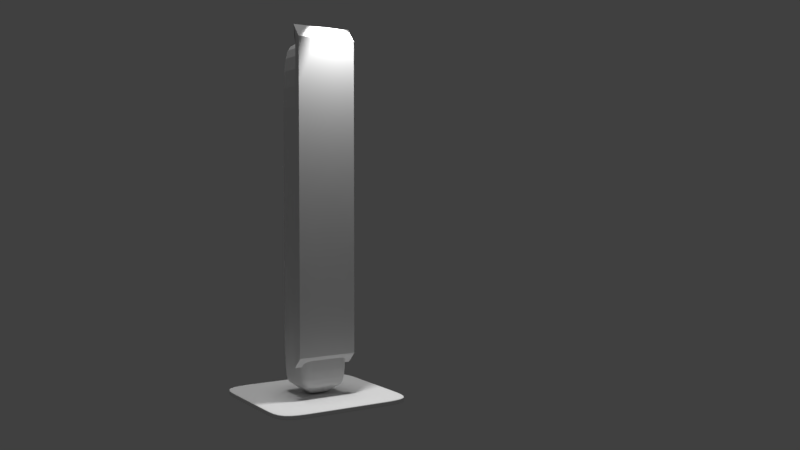 # Source: bocina1.blend  (saved by Blender 2.78.0; exported with 4.5.12 LTS)
import bpy
from mathutils import Matrix  # noqa: F401  (used for matrix-valued properties, if any)

bpy.ops.wm.read_factory_settings(use_empty=True)
scene = bpy.context.scene
scene.name = 'Scene'

# ---- collections
col_collection_1 = bpy.data.collections.new('Collection 1'); scene.collection.children.link(col_collection_1)

# ---- materials (node trees are filled in below, after node groups)
mat_material_002 = bpy.data.materials.new('Material.002')
mat_material_002.alpha_threshold = 0.0
mat_material_002.use_transparent_shadow = False
mat_material_002.roughness = 0.5
mat_material_003 = bpy.data.materials.new('Material.003')
mat_material_003.alpha_threshold = 0.0
mat_material_003.use_transparent_shadow = False
mat_material_003.roughness = 0.5
mat_material_004 = bpy.data.materials.new('Material.004')
mat_material_004.alpha_threshold = 0.0
mat_material_004.use_transparent_shadow = False
mat_material_004.roughness = 0.5

# ---- material node trees

# ---- world
world_world = bpy.data.worlds.new('World'); scene.world = world_world
world_world.color = (0.05088, 0.05088, 0.05088)
world_world.use_sun_shadow = False
world_world.sun_shadow_jitter_overblur = 0.0
world_world.cycles.sampling_method = 'MANUAL'

# ---- cameras
cam_camera_001 = bpy.data.cameras.new('Camera.001')
cam_camera_001.clip_end = 100.0
cam_camera_001.lens = 35.0
cam_camera_001.sensor_width = 32.0
cam_camera_001.sensor_height = 18.0
cam_camera_001.display_size = 2.0
cam_camera_001.dof.focus_distance = 0.0
cam_camera_001.dof.aperture_fstop = 128.0
cam_camera_001.dof.aperture_blades = 6

# ---- lights
light_hemi = bpy.data.lights.new('Hemi', 'SUN')
light_hemi.transmission_factor = 0.0
light_hemi.angle = 0.1993
light_hemi.energy = 1.0
light_hemi.shadow_buffer_clip_start = 0.5
light_hemi.shadow_soft_size = 0.1
light_hemi.shadow_cascade_max_distance = 1000.0
light_point = bpy.data.lights.new('Point', 'SPOT')
light_point.transmission_factor = 0.0
light_point.energy = 500.0
light_point.shadow_buffer_clip_start = 0.5
light_point.shadow_soft_size = 0.1
light_point.shadow_maximum_resolution = 0.006
light_point.use_absolute_resolution = True

# ---- meshes
me_plane_003 = bpy.data.meshes.new('Plane.003')
me_plane_003.from_pydata([(-1.0, -1.0, 0.01665), (1.0, -1.0, 0.01665), (-1.0, 1.0, 0.01665), (1.0, 1.0, 0.01665), (-1.0, 1.0, -0.0773), (-1.0, -1.0, -0.0773), (1.0, -1.0, -0.0773), (1.0, 1.0, -0.0773), (-1.0, 0.6, 0.01665), (-1.0, 0.2, 0.01665), (-1.0, -0.2, 0.01665), (-1.0, -0.6, 0.01665), (1.0, -0.6, 0.01665), (1.0, -0.2, 0.01665), (1.0, 0.2, 0.01665), (1.0, 0.6, 0.01665), (-1.0, 0.6, -0.0773), (-1.0, 0.2, -0.0773), (-1.0, -0.2, -0.0773), (-1.0, -0.6, -0.0773), (1.0, -0.6, -0.0773), (1.0, -0.2, -0.0773), (1.0, 0.2, -0.0773), (1.0, 0.6, -0.0773), (-1.0, -0.9556, 0.01665), (-1.0, -0.9556, -0.0773), (1.0, -0.9556, 0.01665), (1.0, -0.9556, -0.0773), (1.0, 0.937, 0.01665), (1.0, 0.937, -0.0773), (-1.0, 0.937, 0.01665), (-1.0, 0.937, -0.0773), (1.0, -0.6, -0.05824), (-1.0, 0.6, -0.05824), (1.0, 1.07, -0.124), (1.0, -1.082, -0.1203), (-1.0, -1.082, -0.1203), (-1.0, 1.07, -0.124), (-1.0, 0.2, -0.05824), (-1.0, -0.2, -0.05824), (-1.0, -0.6, -0.05824), (1.0, -0.2, -0.05824), (1.0, 0.2, -0.05824), (1.0, 0.6, -0.05824), (1.0, -0.9556, -0.05824), (-1.0, -0.9556, -0.05824), (-1.0, 0.937, -0.05824), (1.0, 0.937, -0.05824)], [], [(30, 2, 3, 28), (31, 29, 7, 4), (36, 35, 6, 5), (47, 34, 7, 29), (45, 36, 5, 25), (34, 37, 4, 7), (46, 33, 16, 31), (33, 38, 17, 16), (38, 39, 18, 17), (39, 40, 19, 18), (44, 32, 20, 27), (32, 41, 21, 20), (41, 42, 22, 21), (42, 43, 23, 22), (25, 27, 20, 19), (19, 20, 21, 18), (18, 21, 22, 17), (17, 22, 23, 16), (24, 11, 12, 26), (11, 10, 13, 12), (10, 9, 14, 13), (9, 8, 15, 14), (0, 24, 26, 1), (5, 6, 27, 25), (35, 44, 27, 6), (40, 45, 25, 19), (37, 46, 31, 4), (43, 47, 29, 23), (16, 23, 29, 31), (8, 30, 28, 15), (15, 28, 47, 43), (2, 30, 46, 37), (11, 24, 45, 40), (1, 26, 44, 35), (14, 15, 43, 42), (13, 14, 42, 41), (12, 13, 41, 32), (26, 12, 32, 44), (10, 11, 40, 39), (9, 10, 39, 38), (8, 9, 38, 33), (30, 8, 33, 46), (3, 2, 37, 34), (24, 0, 36, 45), (28, 3, 34, 47), (0, 1, 35, 36)])
me_plane_003.materials.append(mat_material_002)
me_plane_003.use_remesh_preserve_volume = False
me_plane_003.use_remesh_preserve_attributes = False
me_plane_003.use_mirror_vertex_groups = False
me_plane_003.update()
me_plane_001 = bpy.data.meshes.new('Plane.001')
me_plane_001.from_pydata([(-1.674, -1.674, 0.0), (1.674, -1.674, 0.0), (-1.674, 1.674, 0.0), (1.674, 1.674, 0.0), (-4.643, -4.643, 2.212), (4.643, -4.643, 2.212), (-4.643, 4.643, 2.212), (4.643, 4.643, 2.212), (-4.643, -4.643, 65.99), (4.643, -4.643, 65.99), (-4.643, 4.643, 65.99), (4.643, 4.643, 65.99), (-1.674, 0.0, 0.0), (0.0, -1.674, 0.0), (1.674, 0.0, 0.0), (0.0, 1.674, 0.0), (-4.643, 0.0, 2.212), (0.0, -4.643, 2.212), (4.643, 0.0, 2.212), (0.0, 4.643, 2.212), (3.158, -3.158, 1.106), (-3.158, -3.158, 1.106), (3.158, 3.158, 1.106), (-3.158, 3.158, 1.106), (-4.643, 0.0, 65.99), (0.0, -4.643, 65.99), (4.643, 0.0, 65.99), (0.0, 4.643, 65.99), (4.643, 4.643, 34.1), (4.643, -4.643, 34.1), (-4.643, -4.643, 34.1), (-4.643, 4.643, 34.1), (0.0, -4.643, 34.1), (0.0, 4.643, 34.1), (-4.643, 0.0, 34.1), (0.0, 0.0, 65.99), (0.0, 3.158, 1.106), (-3.158, 0.0, 1.106), (3.158, 0.0, 1.106), (0.0, -3.158, 1.106), (4.643, 0.0, 34.1), (0.0, 0.0, 0.0), (-1.674, -0.8368, 0.0), (0.8368, -1.674, 0.0), (1.674, 0.8368, 0.0), (-0.8368, 1.674, 0.0), (-4.643, -2.322, 2.212), (2.322, -4.643, 2.212), (4.643, 2.322, 2.212), (-2.322, 4.643, 2.212), (3.901, -3.901, 1.659), (-2.416, -2.416, 0.5529), (3.901, 3.901, 1.659), (-2.416, 2.416, 0.5529), (-4.643, -2.322, 65.99), (2.322, -4.643, 65.99), (4.643, 2.322, 65.99), (-2.322, 4.643, 65.99), (4.643, 4.643, 50.04), (4.643, -4.643, 18.16), (-4.643, -4.643, 50.04), (-4.643, 4.643, 18.16), (-1.674, 0.8368, 0.0), (-0.8368, -1.674, 0.0), (1.674, -0.8368, 0.0), (0.8368, 1.674, 0.0), (-4.643, 2.322, 2.212), (-2.322, -4.643, 2.212), (4.643, -2.322, 2.212), (2.322, 4.643, 2.212), (2.416, -2.416, 0.5529), (-3.901, -3.901, 1.659), (2.416, 2.416, 0.5529), (-3.901, 3.901, 1.659), (-4.643, 2.322, 65.99), (-2.322, -4.643, 65.99), (4.643, -2.322, 65.99), (2.322, 4.643, 65.99), (4.643, 4.643, 18.16), (4.643, -4.643, 50.04), (-4.643, -4.643, 18.16), (-4.643, 4.643, 50.04), (0.0, -4.643, 50.04), (0.0, -4.643, 18.16), (-2.322, -4.643, 34.1), (2.322, -4.643, 34.1), (0.0, 4.643, 50.04), (0.0, 4.643, 18.16), (2.322, 4.643, 34.1), (-2.322, 4.643, 34.1), (-4.643, 0.0, 50.04), (-4.643, 0.0, 18.16), (-4.643, 2.322, 34.1), (-4.643, -2.322, 34.1), (0.0, 2.322, 65.99), (0.0, -2.322, 65.99), (-2.322, 0.0, 65.99), (2.322, 0.0, 65.99), (0.0, 3.901, 1.659), (0.0, 2.416, 0.5529), (1.579, 3.158, 1.106), (-1.579, 3.158, 1.106), (-3.901, 0.0, 1.659), (-2.416, 0.0, 0.5529), (-3.158, 1.579, 1.106), (-3.158, -1.579, 1.106), (3.901, 0.0, 1.659), (2.416, 0.0, 0.5529), (3.158, -1.579, 1.106), (3.158, 1.579, 1.106), (0.0, -3.901, 1.659), (0.0, -2.416, 0.5529), (-1.579, -3.158, 1.106), (1.579, -3.158, 1.106), (4.643, 0.0, 50.04), (4.643, 0.0, 18.16), (4.643, -2.322, 34.1), (4.643, 2.322, 34.1), (0.8368, 0.0, 0.0), (-0.8368, 0.0, 0.0), (0.0, -0.8368, 0.0), (0.0, 0.8368, 0.0), (-0.8368, 0.8368, 0.0), (-0.8368, -0.8368, 0.0), (0.8368, -0.8368, 0.0), (4.643, 2.322, 18.16), (4.643, -2.322, 18.16), (4.643, -2.322, 50.04), (1.208, -2.416, 0.5529), (-1.208, -2.416, 0.5529), (-1.95, -3.901, 1.659), (2.416, 1.208, 0.5529), (2.416, -1.208, 0.5529), (3.901, -1.95, 1.659), (-2.416, -1.208, 0.5529), (-2.416, 1.208, 0.5529), (-3.901, 1.95, 1.659), (-1.208, 2.416, 0.5529), (1.208, 2.416, 0.5529), (1.95, 3.901, 1.659), (2.322, -2.322, 65.99), (-2.322, -2.322, 65.99), (-2.322, 2.322, 65.99), (-4.643, -2.322, 18.16), (-4.643, 2.322, 18.16), (-4.643, 2.322, 50.04), (-2.322, 4.643, 18.16), (2.322, 4.643, 18.16), (2.322, 4.643, 50.04), (2.322, -4.643, 18.16), (-2.322, -4.643, 18.16), (-2.322, -4.643, 50.04), (2.322, -4.643, 50.04), (-2.322, 4.643, 50.04), (-4.643, -2.322, 50.04), (2.322, 2.322, 65.99), (-1.95, 3.901, 1.659), (-3.901, -1.95, 1.659), (3.901, 1.95, 1.659), (1.95, -3.901, 1.659), (4.643, 2.322, 50.04), (0.8368, 0.8368, 0.0)], [], [(161, 65, 3, 44), (160, 58, 11, 56), (159, 50, 5, 47), (158, 52, 7, 48), (157, 71, 4, 46), (156, 73, 6, 49), (155, 56, 11, 77), (154, 60, 8, 54), (153, 81, 10, 57), (152, 79, 9, 55), (151, 82, 25, 75), (150, 83, 32, 84), (149, 59, 29, 85), (148, 86, 27, 77), (147, 87, 33, 88), (146, 61, 31, 89), (145, 90, 24, 74), (144, 91, 34, 92), (143, 80, 30, 93), (142, 94, 27, 57), (141, 95, 35, 96), (140, 76, 26, 97), (139, 98, 19, 69), (138, 99, 36, 100), (137, 53, 23, 101), (136, 102, 16, 66), (135, 103, 37, 104), (134, 51, 21, 105), (133, 106, 18, 68), (132, 107, 38, 108), (131, 72, 22, 109), (130, 110, 17, 67), (129, 111, 39, 112), (128, 70, 20, 113), (127, 114, 26, 76), (126, 115, 40, 116), (125, 78, 28, 117), (124, 118, 14, 64), (123, 119, 41, 120), (122, 45, 15, 121), (119, 122, 121, 41), (12, 62, 122, 119), (62, 2, 45, 122), (63, 123, 120, 13), (0, 42, 123, 63), (42, 12, 119, 123), (43, 124, 64, 1), (13, 120, 124, 43), (120, 41, 118, 124), (115, 125, 117, 40), (18, 48, 125, 115), (48, 7, 78, 125), (59, 126, 116, 29), (5, 68, 126, 59), (68, 18, 115, 126), (79, 127, 76, 9), (29, 116, 127, 79), (116, 40, 114, 127), (111, 128, 113, 39), (13, 43, 128, 111), (43, 1, 70, 128), (51, 129, 112, 21), (0, 63, 129, 51), (63, 13, 111, 129), (71, 130, 67, 4), (21, 112, 130, 71), (112, 39, 110, 130), (107, 131, 109, 38), (14, 44, 131, 107), (44, 3, 72, 131), (70, 132, 108, 20), (1, 64, 132, 70), (64, 14, 107, 132), (50, 133, 68, 5), (20, 108, 133, 50), (108, 38, 106, 133), (103, 134, 105, 37), (12, 42, 134, 103), (42, 0, 51, 134), (53, 135, 104, 23), (2, 62, 135, 53), (62, 12, 103, 135), (73, 136, 66, 6), (23, 104, 136, 73), (104, 37, 102, 136), (99, 137, 101, 36), (15, 45, 137, 99), (45, 2, 53, 137), (72, 138, 100, 22), (3, 65, 138, 72), (65, 15, 99, 138), (52, 139, 69, 7), (22, 100, 139, 52), (100, 36, 98, 139), (95, 140, 97, 35), (25, 55, 140, 95), (55, 9, 76, 140), (54, 141, 96, 24), (8, 75, 141, 54), (75, 25, 95, 141), (74, 142, 57, 10), (24, 96, 142, 74), (96, 35, 94, 142), (91, 143, 93, 34), (16, 46, 143, 91), (46, 4, 80, 143), (61, 144, 92, 31), (6, 66, 144, 61), (66, 16, 91, 144), (81, 145, 74, 10), (31, 92, 145, 81), (92, 34, 90, 145), (87, 146, 89, 33), (19, 49, 146, 87), (49, 6, 61, 146), (78, 147, 88, 28), (7, 69, 147, 78), (69, 19, 87, 147), (58, 148, 77, 11), (28, 88, 148, 58), (88, 33, 86, 148), (83, 149, 85, 32), (17, 47, 149, 83), (47, 5, 59, 149), (80, 150, 84, 30), (4, 67, 150, 80), (67, 17, 83, 150), (60, 151, 75, 8), (30, 84, 151, 60), (84, 32, 82, 151), (82, 152, 55, 25), (32, 85, 152, 82), (85, 29, 79, 152), (86, 153, 57, 27), (33, 89, 153, 86), (89, 31, 81, 153), (90, 154, 54, 24), (34, 93, 154, 90), (93, 30, 60, 154), (94, 155, 77, 27), (35, 97, 155, 94), (97, 26, 56, 155), (98, 156, 49, 19), (36, 101, 156, 98), (101, 23, 73, 156), (102, 157, 46, 16), (37, 105, 157, 102), (105, 21, 71, 157), (106, 158, 48, 18), (38, 109, 158, 106), (109, 22, 52, 158), (110, 159, 47, 17), (39, 113, 159, 110), (113, 20, 50, 159), (114, 160, 56, 26), (40, 117, 160, 114), (117, 28, 58, 160), (118, 161, 44, 14), (41, 121, 161, 118), (121, 15, 65, 161)])
me_plane_001.materials.append(mat_material_003)
me_plane_001.use_remesh_preserve_volume = False
me_plane_001.use_remesh_preserve_attributes = False
me_plane_001.use_mirror_vertex_groups = False
me_plane_001.update()
me_plane = bpy.data.meshes.new('Plane')
me_plane.from_pydata([(-1.0, -1.0, 0.0), (1.0, -1.0, 0.0), (-1.0, 1.0, 0.0), (1.0, 1.0, 0.0), (-1.0, 1.0, 0.08595), (-1.0, -1.0, 0.08595), (1.0, -1.0, 0.08595), (1.0, 1.0, 0.08595), (-1.0, 0.0, 0.0), (0.0, -1.0, 0.0), (1.0, 0.0, 0.0), (0.0, 1.0, 0.0), (-1.0, 0.0, 0.08595), (0.0, -1.0, 0.08595), (1.0, 0.0, 0.08595), (0.0, 1.0, 0.08595), (1.0, -1.0, 0.04297), (-1.0, -1.0, 0.04297), (1.0, 1.0, 0.04297), (-1.0, 1.0, 0.04297), (0.0, 1.0, 0.04297), (-1.0, 0.0, 0.04297), (1.0, 0.0, 0.04297), (0.0, -1.0, 0.04297), (0.0, 0.0, 0.08595), (0.0, 0.0, 0.0), (-1.0, -0.5, 0.0), (0.5, -1.0, 0.0), (1.0, 0.5, 0.0), (-0.5, 1.0, 0.0), (-1.0, -0.5, 0.08595), (0.5, -1.0, 0.08595), (1.0, 0.5, 0.08595), (-0.5, 1.0, 0.08595), (1.0, -1.0, 0.06446), (-1.0, -1.0, 0.02149), (1.0, 1.0, 0.06446), (-1.0, 1.0, 0.02149), (-1.0, 0.5, 0.0), (-0.5, -1.0, 0.0), (1.0, -0.5, 0.0), (0.5, 1.0, 0.0), (-1.0, 0.5, 0.08595), (-0.5, -1.0, 0.08595), (1.0, -0.5, 0.08595), (0.5, 1.0, 0.08595), (1.0, -1.0, 0.02149), (-1.0, -1.0, 0.06446), (1.0, 1.0, 0.02149), (-1.0, 1.0, 0.06446), (0.0, 1.0, 0.06446), (0.0, 1.0, 0.02149), (0.5, 1.0, 0.04297), (-0.5, 1.0, 0.04297), (-1.0, 0.0, 0.06446), (-1.0, 0.0, 0.02149), (-1.0, 0.5, 0.04297), (-1.0, -0.5, 0.04297), (1.0, 0.0, 0.06446), (1.0, 0.0, 0.02149), (1.0, -0.5, 0.04297), (1.0, 0.5, 0.04297), (0.0, -1.0, 0.06446), (0.0, -1.0, 0.02149), (-0.5, -1.0, 0.04297), (0.5, -1.0, 0.04297), (0.0, 0.5, 0.08595), (0.0, -0.5, 0.08595), (-0.5, 0.0, 0.08595), (0.5, 0.0, 0.08595), (0.5, 0.0, 0.0), (-0.5, 0.0, 0.0), (0.0, -0.5, 0.0), (0.0, 0.5, 0.0), (-0.5, 0.5, 0.0), (-0.5, -0.5, 0.0), (0.5, -0.5, 0.0), (0.5, -0.5, 0.08595), (-0.5, -0.5, 0.08595), (-0.5, 0.5, 0.08595), (0.5, -1.0, 0.02149), (-0.5, -1.0, 0.02149), (-0.5, -1.0, 0.06446), (1.0, 0.5, 0.02149), (1.0, -0.5, 0.02149), (1.0, -0.5, 0.06446), (-1.0, -0.5, 0.02149), (-1.0, 0.5, 0.02149), (-1.0, 0.5, 0.06446), (-0.5, 1.0, 0.02149), (0.5, 1.0, 0.02149), (0.5, 1.0, 0.06446), (-0.5, 1.0, 0.06446), (-1.0, -0.5, 0.06446), (1.0, 0.5, 0.06446), (0.5, -1.0, 0.06446), (0.5, 0.5, 0.08595), (0.5, 0.5, 0.0)], [], [(97, 41, 3, 28), (96, 32, 7, 45), (95, 34, 6, 31), (94, 36, 7, 32), (93, 47, 5, 30), (92, 49, 4, 33), (91, 50, 15, 45), (90, 51, 20, 52), (89, 37, 19, 53), (88, 54, 12, 42), (87, 55, 21, 56), (86, 35, 17, 57), (85, 58, 14, 44), (84, 59, 22, 60), (83, 48, 18, 61), (82, 62, 13, 43), (81, 63, 23, 64), (80, 46, 16, 65), (79, 66, 15, 33), (78, 67, 24, 68), (77, 44, 14, 69), (76, 70, 10, 40), (75, 71, 25, 72), (74, 29, 11, 73), (71, 74, 73, 25), (8, 38, 74, 71), (38, 2, 29, 74), (39, 75, 72, 9), (0, 26, 75, 39), (26, 8, 71, 75), (27, 76, 40, 1), (9, 72, 76, 27), (72, 25, 70, 76), (67, 77, 69, 24), (13, 31, 77, 67), (31, 6, 44, 77), (30, 78, 68, 12), (5, 43, 78, 30), (43, 13, 67, 78), (42, 79, 33, 4), (12, 68, 79, 42), (68, 24, 66, 79), (63, 80, 65, 23), (9, 27, 80, 63), (27, 1, 46, 80), (35, 81, 64, 17), (0, 39, 81, 35), (39, 9, 63, 81), (47, 82, 43, 5), (17, 64, 82, 47), (64, 23, 62, 82), (59, 83, 61, 22), (10, 28, 83, 59), (28, 3, 48, 83), (46, 84, 60, 16), (1, 40, 84, 46), (40, 10, 59, 84), (34, 85, 44, 6), (16, 60, 85, 34), (60, 22, 58, 85), (55, 86, 57, 21), (8, 26, 86, 55), (26, 0, 35, 86), (37, 87, 56, 19), (2, 38, 87, 37), (38, 8, 55, 87), (49, 88, 42, 4), (19, 56, 88, 49), (56, 21, 54, 88), (51, 89, 53, 20), (11, 29, 89, 51), (29, 2, 37, 89), (48, 90, 52, 18), (3, 41, 90, 48), (41, 11, 51, 90), (36, 91, 45, 7), (18, 52, 91, 36), (52, 20, 50, 91), (50, 92, 33, 15), (20, 53, 92, 50), (53, 19, 49, 92), (54, 93, 30, 12), (21, 57, 93, 54), (57, 17, 47, 93), (58, 94, 32, 14), (22, 61, 94, 58), (61, 18, 36, 94), (62, 95, 31, 13), (23, 65, 95, 62), (65, 16, 34, 95), (66, 96, 45, 15), (24, 69, 96, 66), (69, 14, 32, 96), (70, 97, 28, 10), (25, 73, 97, 70), (73, 11, 41, 97)])
me_plane.materials.append(mat_material_004)
me_plane.use_remesh_preserve_volume = False
me_plane.use_remesh_preserve_attributes = False
me_plane.use_mirror_vertex_groups = False
me_plane.update()

# ---- objects
ob_hemi = bpy.data.objects.new('Hemi', light_hemi)
ob_point = bpy.data.objects.new('Point', light_point)
ob_plane_003 = bpy.data.objects.new('Plane.003', me_plane_003)
ob_plane_001 = bpy.data.objects.new('Plane.001', me_plane_001)
ob_camera = bpy.data.objects.new('Camera', cam_camera_001)
ob_plane = bpy.data.objects.new('Plane', me_plane)

# ---- transforms, parenting, visibility, modifiers, constraints
ob_hemi.location = (-1.027, 0.938, 2.681)
ob_hemi.lineart.crease_threshold = 0.0
ob_point.location = (0.08165, -0.5422, 5.515)
ob_point.lineart.crease_threshold = 0.0
ob_plane_003.location = (-0.007502, -0.3467, 2.577)
ob_plane_003.rotation_euler = (1.571, -0.0, 0.0)
ob_plane_003.scale = (0.3835, -1.972, 1.0)
ob_plane_003.lineart.crease_threshold = 0.0
_m = ob_plane_003.modifiers.new('Multires', 'MULTIRES')
_m.uv_smooth = 'PRESERVE_CORNERS'
_m.quality = 3
_m.levels = 2
_m.sculpt_levels = 2
_m.render_levels = 2
_m.show_only_control_edges = False
ob_plane_001.location = (0.0, 0.0, 0.08874)
ob_plane_001.scale = (0.06732, 0.06732, 0.06732)
ob_plane_001.lineart.crease_threshold = 0.0
_m = ob_plane_001.modifiers.new('Subsurf', 'SUBSURF')
_m.uv_smooth = 'PRESERVE_CORNERS'
_m.quality = 2
_m.levels = 3
_m.show_only_control_edges = False
ob_camera.location = (-5.131, -10.01, 2.701)
ob_camera.rotation_euler = (1.529, 2.473e-07, -0.5712)
ob_camera.lineart.crease_threshold = 0.0
ob_plane.location = (0.0, 0.0, 0.0)
ob_plane.scale = (0.9026, 0.9026, 0.9026)
ob_plane.lineart.crease_threshold = 0.0
_m = ob_plane.modifiers.new('Subsurf', 'SUBSURF')
_m.uv_smooth = 'PRESERVE_CORNERS'
_m.quality = 2
_m.levels = 3
_m.show_only_control_edges = False

# ---- collection membership
col_collection_1.objects.link(ob_hemi)
col_collection_1.objects.link(ob_point)
col_collection_1.objects.link(ob_plane_003)
col_collection_1.objects.link(ob_plane_001)
col_collection_1.objects.link(ob_camera)
col_collection_1.objects.link(ob_plane)

# ---- scene / render settings (as saved in the file)
scene.camera = ob_camera
scene.frame_start = 1; scene.frame_end = 250; scene.frame_set(1)
scene.render.engine = 'BLENDER_EEVEE_NEXT'
scene.render.resolution_percentage = 50
scene.render.dither_intensity = 0.0
scene.cycles.use_denoising = False
scene.cycles.samples = 128
scene.cycles.sampling_pattern = 'TABULATED_SOBOL'
scene.cycles.light_sampling_threshold = 0.0
scene.cycles.use_adaptive_sampling = False
scene.cycles.use_light_tree = False
scene.cycles.blur_glossy = 0.0
scene.cycles.sample_clamp_indirect = 0.0
scene.view_settings.view_transform = 'Standard'
bpy.context.view_layer.update()
